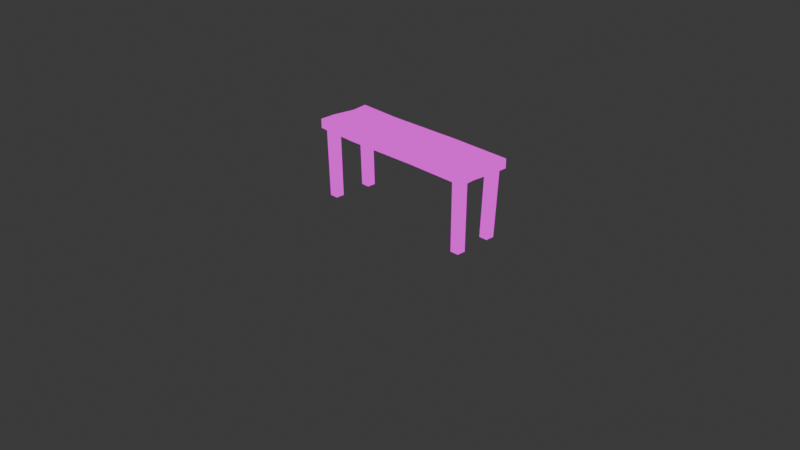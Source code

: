 # Source: Untitled.blend  (saved by Blender 5.1.30; exported with 4.5.12 LTS)
import bpy
from mathutils import Matrix  # noqa: F401  (used for matrix-valued properties, if any)

bpy.ops.wm.read_factory_settings(use_empty=True)
scene = bpy.context.scene
scene.name = 'Scene'

# ---- collections
col_collection = bpy.data.collections.new('Collection'); scene.collection.children.link(col_collection)

# ---- images (referenced by path relative to the original .blend; pixels are not part of the script)
import os
ASSET_DIR = os.environ.get("B2B_ASSET_DIR", "")  # directory of the original .blend (textures are referenced by path, not embedded)
HERE = os.path.dirname(os.path.abspath(__file__))  # packed textures are extracted next to this script under _unpacked/

def load_image(name, relpath, width, height, colorspace="sRGB"):
    """Load a texture the original file referenced (path relative to the .blend, or extracted next to this script)."""
    p = next((c for c in (os.path.join(HERE, relpath), os.path.join(ASSET_DIR, relpath)) if relpath and os.path.exists(c)), "")
    if p:
        img = bpy.data.images.load(p, check_existing=True)
        img.name = name
    else:  # same state as the original file: an image datablock whose file is absent (Cycles renders it pink)
        img = bpy.data.images.new(name, width, height)
        img.source = "FILE"
        img.filepath = "//" + (relpath or name)
    img.colorspace_settings.name = colorspace
    return img
img_untitled_001 = load_image('Untitled.001', '', 256, 256, 'sRGB')

# ---- materials (node trees are filled in below, after node groups)
mat_table = bpy.data.materials.new('table')

# ---- material node trees
mat_table.use_nodes = True; mat_table.node_tree.nodes.clear()
_N = mat_table.node_tree.nodes; _L = mat_table.node_tree.links
n0 = _N.new('ShaderNodeOutputMaterial'); n0.name = 'Material Output'; n0.location = (200, 100)
n1 = _N.new('ShaderNodeTexImage'); n1.name = 'Image Texture'; n1.location = (-198, 94)
n1.image = img_untitled_001
n1.interpolation = 'Closest'
_L.new(n1.outputs[0], n0.inputs[0])
n0.is_active_output = True

# ---- world
world_world = bpy.data.worlds.new('World'); scene.world = world_world
world_world.use_nodes = True; world_world.node_tree.nodes.clear()
_N = world_world.node_tree.nodes; _L = world_world.node_tree.links
n0 = _N.new('ShaderNodeOutputWorld'); n0.name = 'World Output'; n0.location = (200, 100)
n1 = _N.new('ShaderNodeBackground'); n1.name = 'Background'; n1.location = (-200, 100)
n1.inputs[0].default_value = (0.05088, 0.05088, 0.05088, 1.0)
_L.new(n1.outputs[0], n0.inputs[0])
n0.is_active_output = True
world_world.color = (0.05088, 0.05088, 0.05088)
world_world.sun_shadow_jitter_overblur = 0.0

# ---- cameras
cam_camera = bpy.data.cameras.new('Camera')
cam_camera.clip_end = 100.0
cam_camera.ortho_scale = 7.314

# ---- lights
light_light = bpy.data.lights.new('Light', 'POINT')
light_light.energy = 1000.0
light_light.shadow_soft_size = 0.1

# ---- meshes
me_cube_002 = bpy.data.meshes.new('Cube.002')
me_cube_002.from_pydata([(-0.9148, -0.1315, 0.0), (-0.9346, -0.1422, 0.7498), (-0.9148, -0.03542, 0.0), (-0.9346, -0.0422, 0.7498), (-0.8188, -0.1315, 0.0), (-0.8346, -0.1422, 0.7498), (-0.8188, -0.03542, 0.0), (-0.8346, -0.0422, 0.7498), (0.854, -0.1315, 0.0), (0.8654, -0.1422, 0.7498), (0.854, -0.03542, 0.0), (0.8654, -0.0422, 0.7498), (0.9501, -0.1315, 0.0), (0.9654, -0.1422, 0.7498), (0.9501, -0.03542, 0.0), (0.9654, -0.0422, 0.7498), (-0.8971, 0.295, 0.0), (-0.9346, 0.3018, 0.7498), (-0.8971, 0.3911, 0.0), (-0.9346, 0.4018, 0.7498), (-0.8011, 0.295, 0.0), (-0.8346, 0.3018, 0.7498), (-0.8011, 0.3911, 0.0), (-0.8346, 0.4018, 0.7498), (0.8319, 0.295, 0.0), (0.8654, 0.3018, 0.7498), (0.8319, 0.3911, 0.0), (0.8654, 0.4018, 0.7498), (0.9279, 0.295, 0.0), (0.9654, 0.3018, 0.7498), (0.9279, 0.3911, 0.0), (0.9654, 0.4018, 0.7498), (1.016, 0.429, 0.7498), (1.016, 0.429, 0.8502), (1.016, -0.171, 0.7498), (1.016, -0.171, 0.8502), (-0.984, 0.429, 0.7498), (-0.984, 0.429, 0.8502), (-0.984, -0.171, 0.7498), (-0.984, -0.171, 0.8502), (-0.9544, 0.2393, 0.8502), (1.016, 0.2393, 0.7498), (-0.9544, 0.2393, 0.7498), (1.016, 0.2393, 0.8502), (-0.9895, 0.004699, 0.8502), (0.9989, 0.004699, 0.7498), (-0.9895, 0.004699, 0.7498), (0.9989, 0.004699, 0.8502), (-0.4907, 0.4113, 0.8502), (-0.4907, -0.1887, 0.7498), (-0.4907, -0.1887, 0.8502), (-0.4907, 0.4113, 0.7498), (-0.4684, 0.2216, 0.8502), (-0.4684, 0.2216, 0.7498), (-0.4948, -0.01298, 0.8502), (-0.4948, -0.01298, 0.7498), (0.3313, -0.1657, 0.8502), (0.3313, 0.4343, 0.7498), (0.3414, 0.2446, 0.7498), (0.3294, 0.009957, 0.7498), (0.3313, 0.4343, 0.8502), (0.3313, -0.1657, 0.7498), (0.3414, 0.2446, 0.8502), (0.3294, 0.009957, 0.8502)], [], [(0, 1, 3, 2), (2, 3, 7, 6), (6, 7, 5, 4), (4, 5, 1, 0), (2, 6, 4, 0), (7, 3, 1, 5), (8, 9, 11, 10), (10, 11, 15, 14), (14, 15, 13, 12), (12, 13, 9, 8), (10, 14, 12, 8), (15, 11, 9, 13), (16, 17, 19, 18), (18, 19, 23, 22), (22, 23, 21, 20), (20, 21, 17, 16), (18, 22, 20, 16), (23, 19, 17, 21), (24, 25, 27, 26), (26, 27, 31, 30), (30, 31, 29, 28), (28, 29, 25, 24), (26, 30, 28, 24), (31, 27, 25, 29), (55, 46, 38, 49), (50, 49, 38, 39), (40, 42, 36, 37), (63, 47, 35, 56), (47, 45, 34, 35), (60, 57, 32, 33), (33, 32, 41, 43), (60, 33, 43, 62), (44, 46, 42, 40), (51, 36, 42, 53), (39, 38, 46, 44), (43, 41, 45, 47), (62, 43, 47, 63), (53, 42, 46, 55), (58, 53, 55, 59), (40, 52, 54, 44), (57, 51, 53, 58), (37, 48, 52, 40), (37, 36, 51, 48), (44, 54, 50, 39), (56, 61, 49, 50), (59, 55, 49, 61), (45, 59, 61, 34), (35, 34, 61, 56), (32, 57, 58, 41), (41, 58, 59, 45), (52, 62, 63, 54), (48, 60, 62, 52), (48, 51, 57, 60), (54, 63, 56, 50)])
_uv = me_cube_002.uv_layers.new(name='UVMap')
_uv.uv.foreach_set('vector', [0.9209, 0.2699, 0.9196, 0.02314, 0.9525, 0.02343, 0.9525, 0.2702, 0.7625, 0.5656, 0.7612, 0.3188, 0.7941, 0.3195, 0.7941, 0.5663, 0.02314, 0.9769, 0.02314, 0.7301, 0.05604, 0.7298, 0.05474, 0.9766, 0.7612, 0.86, 0.7612, 0.6132, 0.7941, 0.6126, 0.7928, 0.8594, 0.4621, 0.9198, 0.4305, 0.9198, 0.4305, 0.8882, 0.4621, 0.8882, 0.3855, 0.809, 0.3855, 0.8419, 0.3526, 0.8419, 0.3526, 0.809, 0.6039, 0.9742, 0.6026, 0.7275, 0.6355, 0.7278, 0.6355, 0.9745, 0.8404, 0.5661, 0.8404, 0.3193, 0.8733, 0.3188, 0.872, 0.5656, 0.9196, 0.5659, 0.9196, 0.3191, 0.9525, 0.3188, 0.9512, 0.5656, 0.8417, 0.2699, 0.8404, 0.02314, 0.8733, 0.02364, 0.8733, 0.2704, 0.7929, 0.9379, 0.7612, 0.9379, 0.7612, 0.9063, 0.7929, 0.9063, 0.4647, 0.809, 0.4647, 0.8419, 0.4318, 0.8419, 0.4318, 0.809, 0.8404, 0.8596, 0.8404, 0.6129, 0.8733, 0.6126, 0.872, 0.8593, 0.6834, 0.2702, 0.6821, 0.02314, 0.715, 0.02461, 0.715, 0.2716, 0.9209, 0.8593, 0.9196, 0.6126, 0.9525, 0.6129, 0.9525, 0.8596, 0.7612, 0.2716, 0.7612, 0.02461, 0.7941, 0.02314, 0.7928, 0.2702, 0.3842, 0.9198, 0.3526, 0.9198, 0.3526, 0.8882, 0.3842, 0.8882, 0.3855, 0.7298, 0.3855, 0.7628, 0.3526, 0.7628, 0.3526, 0.7298, 0.1023, 0.9768, 0.1023, 0.7301, 0.1352, 0.7298, 0.1339, 0.9766, 0.6821, 0.5663, 0.6821, 0.3193, 0.715, 0.3178, 0.7137, 0.5649, 0.5248, 0.9742, 0.5235, 0.7275, 0.5564, 0.7278, 0.5564, 0.9745, 0.6834, 0.8596, 0.6821, 0.6126, 0.715, 0.614, 0.715, 0.861, 0.872, 0.9375, 0.8404, 0.9375, 0.8404, 0.9059, 0.872, 0.9059, 0.4647, 0.7298, 0.4647, 0.7628, 0.4318, 0.7628, 0.4318, 0.7298, 0.1692, 0.1859, 0.1627, 0.02314, 0.2206, 0.02471, 0.227, 0.187, 0.5235, 0.5189, 0.5565, 0.5189, 0.5565, 0.6812, 0.5235, 0.6812, 0.3063, 0.7923, 0.2733, 0.7923, 0.2733, 0.7298, 0.3063, 0.7298, 0.3376, 0.4571, 0.335, 0.6774, 0.2771, 0.6828, 0.2798, 0.4575, 0.2145, 0.7877, 0.1815, 0.7877, 0.1815, 0.7298, 0.2145, 0.7298, 0.6028, 0.4559, 0.6358, 0.4559, 0.6358, 0.6812, 0.6028, 0.6812, 0.2145, 0.9273, 0.1815, 0.9273, 0.1815, 0.8649, 0.2145, 0.8649, 0.4772, 0.4583, 0.4746, 0.6836, 0.4121, 0.6833, 0.4148, 0.4614, 0.3063, 0.8695, 0.2733, 0.8695, 0.2733, 0.7923, 0.3063, 0.7923, 0.0296, 0.1878, 0.02314, 0.0255, 0.08559, 0.03499, 0.09205, 0.1949, 0.3063, 0.9273, 0.2733, 0.9273, 0.2733, 0.8695, 0.3063, 0.8695, 0.2145, 0.8649, 0.1815, 0.8649, 0.1815, 0.7877, 0.2145, 0.7877, 0.4148, 0.4614, 0.4121, 0.6833, 0.335, 0.6774, 0.3376, 0.4571, 0.09205, 0.1949, 0.08559, 0.03499, 0.1627, 0.02314, 0.1692, 0.1859, 0.08557, 0.4614, 0.09205, 0.1949, 0.1692, 0.1859, 0.1627, 0.4571, 0.4147, 0.03499, 0.4083, 0.1949, 0.3311, 0.1859, 0.3376, 0.02314, 0.02314, 0.4583, 0.0296, 0.1878, 0.09205, 0.1949, 0.08557, 0.4614, 0.4772, 0.0255, 0.4707, 0.1878, 0.4083, 0.1949, 0.4147, 0.03499, 0.6028, 0.02314, 0.6358, 0.02314, 0.6358, 0.1855, 0.6028, 0.1855, 0.3376, 0.02314, 0.3311, 0.1859, 0.2733, 0.187, 0.2798, 0.02471, 0.5235, 0.2484, 0.5565, 0.2484, 0.5565, 0.5189, 0.5235, 0.5189, 0.1627, 0.4571, 0.1692, 0.1859, 0.227, 0.187, 0.2206, 0.4575, 0.1654, 0.6774, 0.1627, 0.4571, 0.2206, 0.4575, 0.2232, 0.6828, 0.5235, 0.02314, 0.5565, 0.02314, 0.5565, 0.2484, 0.5235, 0.2484, 0.02577, 0.6836, 0.02314, 0.4583, 0.08557, 0.4614, 0.08818, 0.6833, 0.08818, 0.6833, 0.08557, 0.4614, 0.1627, 0.4571, 0.1654, 0.6774, 0.4083, 0.1949, 0.4148, 0.4614, 0.3376, 0.4571, 0.3311, 0.1859, 0.4707, 0.1878, 0.4772, 0.4583, 0.4148, 0.4614, 0.4083, 0.1949, 0.6028, 0.1855, 0.6358, 0.1855, 0.6358, 0.4559, 0.6028, 0.4559, 0.3311, 0.1859, 0.3376, 0.4571, 0.2798, 0.4575, 0.2733, 0.187])
me_cube_002.materials.append(mat_table)
me_cube_002.update()

# ---- objects
ob_light = bpy.data.objects.new('Light', light_light)
ob_camera = bpy.data.objects.new('Camera', cam_camera)
ob_cube_002 = bpy.data.objects.new('Cube.002', me_cube_002)

# ---- transforms, parenting, visibility, modifiers, constraints
ob_light.location = (4.076, 1.005, 5.904)
ob_light.rotation_euler = (0.6503, 0.05522, 1.866)
ob_light.lock_rotations_4d = False
ob_light.empty_display_type = 'ARROWS'
ob_light.color = (0.0, 0.0, 0.0, 0.0)
ob_light.lineart.crease_threshold = 0.0
ob_camera.location = (7.359, -6.926, 4.958)
ob_camera.rotation_euler = (1.109, 0.0, 0.8149)
ob_camera.lock_rotations_4d = False
ob_camera.empty_display_type = 'ARROWS'
ob_camera.color = (0.0, 0.0, 0.0, 0.0)
ob_camera.display_type = 'WIRE'
ob_camera.lineart.crease_threshold = 0.0
ob_cube_002.location = (0.0, 0.0, 0.0)

# ---- collection membership
col_collection.objects.link(ob_light)
col_collection.objects.link(ob_camera)
col_collection.objects.link(ob_cube_002)

# ---- scene / render settings (as saved in the file)
scene.camera = ob_camera
scene.frame_start = 1; scene.frame_end = 250; scene.frame_set(0)
scene.render.engine = 'BLENDER_EEVEE_NEXT'
scene.render.bake_bias = 0.0
scene.render.bake_samples = 0
scene.cycles.sampling_pattern = 'TABULATED_SOBOL'
scene.eevee.use_volume_custom_range = False
bpy.context.view_layer.update()
